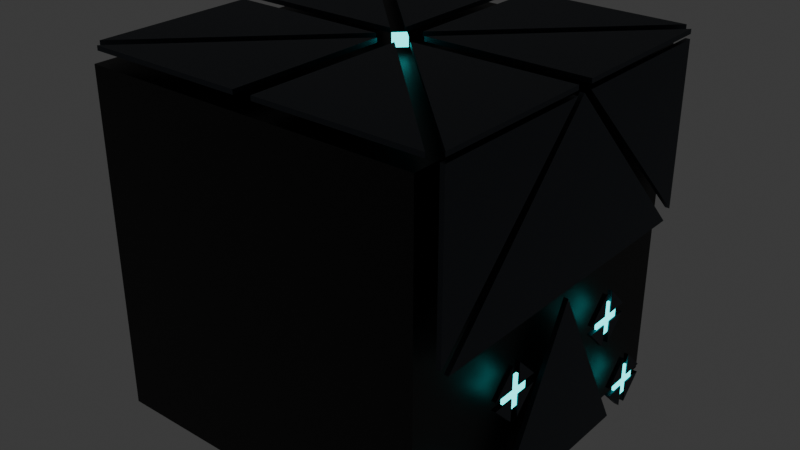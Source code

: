 # Source: side_block_blender.blend  (saved by Blender 4.5.91; exported with 4.5.12 LTS)
import bpy
from mathutils import Matrix  # noqa: F401  (used for matrix-valued properties, if any)

bpy.ops.wm.read_factory_settings(use_empty=True)
scene = bpy.context.scene
scene.name = 'Scene'

# ---- collections
col_collection = bpy.data.collections.new('Collection'); scene.collection.children.link(col_collection)

# ---- materials (node trees are filled in below, after node groups)
mat_material = bpy.data.materials.new('Material')
mat_metal = bpy.data.materials.new('Metal')
mat_metal.diffuse_color = (0.07421, 0.08438, 0.0999, 1.0)
mat_neon = bpy.data.materials.new('Neon')
mat_neon.diffuse_color = (0.0, 0.6038, 1.0, 1.0)

# ---- material node trees
mat_material.use_nodes = True; mat_material.node_tree.nodes.clear()
_N = mat_material.node_tree.nodes; _L = mat_material.node_tree.links
n0 = _N.new('ShaderNodeBsdfPrincipled'); n0.name = 'Principled BSDF'; n0.location = (-200, 100)
n0.inputs[0].default_value = (0.0, 0.0, 0.0, 1.0)
n1 = _N.new('ShaderNodeOutputMaterial'); n1.name = 'Material Output'; n1.location = (200, 100)
_L.new(n0.outputs[0], n1.inputs[0])
n1.is_active_output = True
mat_metal.use_nodes = True; mat_metal.node_tree.nodes.clear()
_N = mat_metal.node_tree.nodes; _L = mat_metal.node_tree.links
n0 = _N.new('ShaderNodeBsdfPrincipled'); n0.name = 'Principled BSDF'; n0.location = (10, 300)
n0.inputs[0].default_value = (0.07421, 0.08438, 0.0999, 1.0)
n0.inputs[1].default_value = 0.95
n1 = _N.new('ShaderNodeOutputMaterial'); n1.name = 'Material Output'; n1.location = (300, 300)
_L.new(n0.outputs[0], n1.inputs[0])
n1.is_active_output = True
mat_neon.use_nodes = True; mat_neon.node_tree.nodes.clear()
_N = mat_neon.node_tree.nodes; _L = mat_neon.node_tree.links
n0 = _N.new('ShaderNodeBsdfPrincipled'); n0.name = 'Principled BSDF'; n0.location = (10, 300)
n0.inputs[0].default_value = (0.0, 0.6038, 1.0, 1.0)
n0.inputs[27].default_value = (0.0, 1.0, 1.0, 1.0)
n0.inputs[28].default_value = 2.5
n1 = _N.new('ShaderNodeOutputMaterial'); n1.name = 'Material Output'; n1.location = (300, 300)
_L.new(n0.outputs[0], n1.inputs[0])
n1.is_active_output = True

# ---- world
world_world = bpy.data.worlds.new('World'); scene.world = world_world
world_world.use_nodes = True; world_world.node_tree.nodes.clear()
_N = world_world.node_tree.nodes; _L = world_world.node_tree.links
n0 = _N.new('ShaderNodeOutputWorld'); n0.name = 'World Output'; n0.location = (200, 100)
n1 = _N.new('ShaderNodeBackground'); n1.name = 'Background'; n1.location = (-200, 100)
n1.inputs[0].default_value = (0.05088, 0.05088, 0.05088, 1.0)
_L.new(n1.outputs[0], n0.inputs[0])
n0.is_active_output = True
world_world.color = (0.05088, 0.05088, 0.05088)
world_world.sun_shadow_jitter_overblur = 0.0

# ---- meshes
me_cube_029 = bpy.data.meshes.new('Cube.029')
me_cube_029.from_pydata([(-1.0, -1.0, -1.0), (-1.0, -1.0, 0.9), (-1.0, 1.0, -1.0), (-1.0, 1.0, 0.9), (0.9, -1.0, -1.0), (0.9, -1.0, 0.9), (0.9, 1.0, -1.0), (0.9, 1.0, 0.9)], [], [(0, 1, 3, 2), (2, 3, 7, 6), (6, 7, 5, 4), (4, 5, 1, 0), (2, 6, 4, 0), (7, 3, 1, 5)])
_uv = me_cube_029.uv_layers.new(name='UVMap')
_uv.uv.foreach_set('vector', [0.375, 0.0, 0.625, 0.0, 0.625, 0.25, 0.375, 0.25, 0.375, 0.25, 0.625, 0.25, 0.625, 0.5, 0.375, 0.5, 0.375, 0.5, 0.625, 0.5, 0.625, 0.75, 0.375, 0.75, 0.375, 0.75, 0.625, 0.75, 0.625, 1.0, 0.375, 1.0, 0.125, 0.5, 0.375, 0.5, 0.375, 0.75, 0.125, 0.75, 0.625, 0.5, 0.875, 0.5, 0.875, 0.75, 0.625, 0.75])
me_cube_029.materials.append(mat_material)
me_cube_029.update()
me_cube_001 = bpy.data.meshes.new('Cube.001')
me_cube_001.from_pydata([(1.005, 0.9527, 1.0), (1.005, 0.9527, 0.95), (1.005, 0.05137, 1.0), (1.005, 0.05137, 0.95), (0.05274, 1.005, 1.0), (0.9541, 1.005, 1.0), (0.05274, 0.1029, 1.0), (0.1041, 0.05171, 1.0), (1.005, 0.9527, 0.975), (1.005, 0.05137, 0.975), (0.05274, 1.005, 0.975), (0.9541, 1.005, 0.975), (0.05274, 0.1029, 0.975), (0.1041, 0.05171, 0.975), (1.005, 0.0, 0.95), (1.005, 0.0, 0.0), (1.005, 0.9014, 0.0), (1.005, 0.9527, 0.05), (0.9805, 0.0, 0.95), (0.9805, 0.0, 0.0), (0.9805, 0.9014, 0.0), (0.9805, 0.9527, 0.05), (0.9805, 0.9527, 0.95), (0.9805, 0.05137, 0.95), (1.005, 0.5027, -1.0), (1.005, 0.0, -0.05), (1.005, 0.0, -1.0), (0.9805, 0.5027, -1.0), (0.9805, 0.0, -0.05), (0.9805, 0.0, -1.0), (0.9992, 0.6727, -0.825), (0.9992, 0.7352, -0.875), (0.9992, 0.6227, -0.825), (0.9992, 0.7352, -0.825), (0.9992, 0.6227, -0.875), (0.9992, 0.6727, -0.875), (0.9992, 0.6227, -0.7625), (0.9867, 0.6227, -0.7625), (0.9867, 0.6727, -0.7625), (0.9867, 0.6727, -0.9375), (0.9992, 0.6727, -0.9375), (0.9867, 0.4852, -0.375), (0.9867, 0.3727, -0.4375), (0.9992, 0.3727, -0.325), (0.9867, 0.3102, -0.325), (0.9867, 0.4227, -0.2625), (0.9867, 0.3727, -0.2625), (0.9867, 0.4227, -0.325), (0.9992, 0.3727, -0.375), (0.9992, 0.3727, -0.2625), (0.9992, 0.4852, -0.375), (0.9867, 0.3727, -0.325), (0.9992, 0.4227, -0.2625), (0.9867, 0.4227, -0.375), (-1.005, 0.9527, 1.0), (-1.005, 0.9527, 0.95), (-1.005, 0.05137, 1.0), (-0.05274, 1.005, 1.0), (-0.9541, 1.005, 1.0), (-0.05274, 0.1029, 1.0), (-0.1041, 0.05171, 1.0), (-1.005, 0.9527, 0.975), (-1.005, 0.05137, 0.975), (-0.05274, 1.005, 0.975), (-0.9541, 1.005, 0.975), (-0.05274, 0.1029, 0.975), (-0.1041, 0.05171, 0.975), (-0.9805, 0.0, 0.95), (1.005, -0.9527, 1.0), (1.005, -0.9527, 0.95), (1.005, -0.05137, 1.0), (1.005, -0.05137, 0.95), (0.05274, -1.005, 1.0), (0.9541, -1.005, 1.0), (0.05274, -0.1029, 1.0), (0.1041, -0.05171, 1.0), (1.005, -0.9527, 0.975), (1.005, -0.05137, 0.975), (0.05274, -1.005, 0.975), (0.9541, -1.005, 0.975), (0.05274, -0.1029, 0.975), (0.1041, -0.05171, 0.975), (1.005, -0.9014, 0.0), (1.005, -0.9527, 0.05), (0.9805, -0.9014, 0.0), (0.9805, -0.9527, 0.05), (0.9805, -0.9527, 0.95), (0.9805, -0.05137, 0.95), (0.9541, -0.9805, 0.95), (1.005, -0.5027, -1.0), (0.9805, -0.5027, -1.0), (0.9992, -0.5652, -0.825), (0.9992, -0.7402, -0.875), (0.9867, -0.6777, -0.875), (0.9992, -0.7402, -0.825), (0.9867, -0.6277, -0.875), (0.9992, -0.6277, -0.875), (0.9992, -0.6777, -0.875), (0.9867, -0.6777, -0.825), (0.9992, -0.6277, -0.7625), (0.9867, -0.6277, -0.7625), (0.9867, -0.5652, -0.875), (0.9867, -0.6277, -0.825), (0.9992, -0.6777, -0.7625), (0.9867, -0.3777, -0.375), (0.9867, -0.4902, -0.375), (0.9992, -0.3777, -0.325), (0.9867, -0.3152, -0.375), (0.9867, -0.3152, -0.325), (0.9867, -0.4277, -0.4375), (0.9867, -0.4277, -0.2625), (0.9867, -0.3777, -0.2625), (0.9867, -0.4277, -0.325), (0.9992, -0.4277, -0.375), (0.9992, -0.4277, -0.325), (0.9992, -0.3152, -0.325), (0.9867, -0.3777, -0.325), (0.9992, -0.4277, -0.4375), (0.9867, -0.4277, -0.375), (-1.005, -0.9527, 1.0), (-1.005, -0.05137, 1.0), (-0.05274, -1.005, 1.0), (-0.9541, -1.005, 1.0), (-0.05274, -0.1029, 1.0), (-0.1041, -0.05171, 1.0), (-1.005, -0.9527, 0.975), (-1.005, -0.05137, 0.975), (-0.05274, -1.005, 0.975), (-0.9541, -1.005, 0.975), (-0.05274, -0.1029, 0.975), (-0.1041, -0.05171, 0.975), (-0.9805, -0.05137, 0.95), (0.0, 0.0, 1.0), (0.0, 0.05274, 1.0), (0.05274, 0.0, 1.0), (0.0, 0.0, 0.95), (0.0, 0.05274, 0.95), (0.05274, 0.0, 0.95), (0.9992, 0.5602, -0.825), (0.9867, 0.6727, -0.875), (0.9867, 0.7352, -0.875), (0.9867, 0.6227, -0.875), (0.9992, 0.6227, -0.9375), (0.9867, 0.6727, -0.825), (0.9867, 0.7352, -0.825), (0.9867, 0.5602, -0.825), (0.9867, 0.5602, -0.875), (0.9867, 0.6227, -0.825), (0.9992, 0.6727, -0.7625), (0.9867, 0.6227, -0.9375), (0.9992, 0.5602, -0.875), (0.9867, 0.3727, -0.375), (0.9992, 0.3102, -0.375), (0.9867, 0.3102, -0.375), (0.9867, 0.4852, -0.325), (0.9867, 0.4227, -0.4375), (0.9992, 0.4227, -0.375), (0.9992, 0.4227, -0.325), (0.9992, 0.3102, -0.325), (0.9992, 0.4227, -0.4375), (0.9992, 0.4852, -0.325), (0.9992, 0.3727, -0.4375), (-0.05274, 0.0, 1.0), (-0.05274, 0.0, 0.95), (0.0, -0.05274, 1.0), (0.0, -0.05274, 0.95), (0.9992, -0.6777, -0.825), (0.9992, -0.6277, -0.825), (0.9867, -0.7402, -0.875), (0.9992, -0.6277, -0.9375), (0.9867, -0.6777, -0.7625), (0.9867, -0.6777, -0.9375), (0.9867, -0.7402, -0.825), (0.9867, -0.5652, -0.825), (0.9992, -0.6777, -0.9375), (0.9867, -0.6277, -0.9375), (0.9992, -0.5652, -0.875), (0.9992, -0.3152, -0.375), (0.9867, -0.3777, -0.4375), (0.9867, -0.4902, -0.325), (0.9992, -0.3777, -0.375), (0.9992, -0.3777, -0.2625), (0.9992, -0.4902, -0.375), (0.9992, -0.4277, -0.2625), (0.9992, -0.4902, -0.325), (0.9992, -0.3777, -0.4375)], [], [(29, 27, 28), (14, 15, 16), (17, 1, 3), (2, 0, 7), (5, 4, 6), (9, 13, 8), (11, 12, 10), (5, 6, 12), (5, 12, 11), (2, 7, 13), (2, 13, 9), (4, 5, 11), (4, 11, 10), (7, 0, 8), (7, 8, 13), (0, 2, 9), (0, 9, 8), (6, 4, 10), (6, 10, 12), (1, 17, 21), (1, 21, 22), (14, 16, 20), (14, 20, 18), (18, 20, 19), (21, 23, 22), (17, 3, 23), (17, 23, 21), (3, 1, 22), (3, 22, 23), (16, 15, 19), (16, 19, 20), (26, 24, 27), (26, 27, 29), (24, 25, 28), (24, 28, 27), (24, 25, 26), (139, 140, 31, 35), (38, 37, 36, 148), (141, 149, 142, 34), (147, 145, 138, 32), (42, 155, 159, 161), (56, 60, 54), (58, 59, 57), (62, 61, 66), (64, 63, 65), (58, 64, 65), (58, 65, 59), (56, 62, 66), (56, 66, 60), (57, 63, 64), (57, 64, 58), (60, 66, 61), (60, 61, 54), (54, 61, 62), (54, 62, 56), (59, 65, 63), (59, 63, 57), (29, 28, 90), (14, 82, 15), (83, 71, 69), (70, 75, 68), (73, 74, 72), (77, 76, 81), (79, 78, 80), (73, 79, 80), (73, 80, 74), (70, 77, 81), (70, 81, 75), (72, 78, 79), (72, 79, 73), (75, 81, 76), (75, 76, 68), (68, 76, 77), (68, 77, 70), (74, 80, 78), (74, 78, 72), (69, 86, 85), (69, 85, 83), (14, 18, 84), (14, 84, 82), (18, 19, 84), (85, 86, 87), (83, 85, 87), (83, 87, 71), (71, 87, 86), (71, 86, 69), (82, 84, 19), (82, 19, 15), (26, 29, 90), (26, 90, 89), (89, 90, 28), (89, 28, 25), (89, 26, 25), (175, 95, 96), (102, 167, 91, 173), (100, 99, 167, 102), (171, 174, 97, 93), (93, 97, 92, 168), (98, 166, 103, 170), (96, 176, 91, 167, 99, 103, 166, 94, 92, 97, 174, 169), (98, 170, 100, 102, 173, 101, 95, 175, 171, 93, 168, 172), (177, 180, 104, 107), (120, 119, 124), (122, 121, 123), (126, 130, 125), (128, 129, 127), (122, 123, 129), (122, 129, 128), (120, 124, 130), (120, 130, 126), (121, 122, 128), (121, 128, 127), (124, 119, 125), (124, 125, 130), (119, 120, 126), (119, 126, 125), (123, 121, 127), (123, 127, 129), (132, 134, 133), (135, 136, 137), (133, 134, 137), (133, 137, 136), (39, 139, 35, 40), (37, 147, 32, 36), (146, 141, 34, 150), (140, 144, 33, 31), (148, 36, 32, 138, 150, 34, 142, 40, 35, 31, 33, 30), (143, 38, 148, 30), (149, 39, 40, 142), (144, 143, 30, 33), (147, 37, 38, 143, 144, 140, 139, 39, 149, 141, 146, 145), (145, 146, 150, 138), (45, 46, 49, 52), (43, 51, 44, 158), (155, 53, 156, 159), (160, 154, 47, 157), (152, 153, 151, 48), (161, 48, 151, 42), (41, 154, 160, 50), (47, 154, 41, 53, 155, 42, 151, 153, 44, 51, 46, 45), (43, 158, 152, 48, 161, 159, 156, 50, 160, 157, 52, 49), (44, 153, 152, 158), (43, 49, 46, 51), (45, 52, 157, 47), (132, 133, 162), (135, 163, 136), (133, 136, 163), (133, 163, 162), (132, 164, 134), (135, 137, 165), (164, 165, 137), (164, 137, 134), (170, 103, 99, 100), (168, 92, 94, 172), (175, 169, 174, 171), (173, 91, 176, 101), (185, 178, 104, 180), (178, 185, 117, 109), (108, 115, 177, 107), (181, 106, 116, 111), (115, 108, 116, 106), (113, 117, 185, 180, 177, 115, 106, 181, 183, 114, 184, 182), (113, 118, 109, 117), (105, 182, 184, 179), (178, 109, 118, 105, 179, 112, 110, 111, 116, 108, 107, 104), (132, 162, 164), (135, 165, 163), (164, 162, 163), (164, 163, 165), (172, 94, 166, 98), (179, 184, 114, 112), (183, 110, 112, 114), (110, 183, 181, 111), (105, 118, 113, 182), (41, 50, 156, 53)])
me_cube_001.polygons.foreach_set('material_index', [0, 0, 0, 0, 0, 0, 0, 0, 0, 0, 0, 0, 0, 0, 0, 0, 0, 0, 0, 0, 0, 0, 0, 0, 0, 0, 0, 0, 0, 0, 0, 0, 0, 0, 0, 0, 0, 1, 0, 0, 1, 0, 0, 0, 0, 0, 0, 0, 0, 0, 0, 0, 0, 0, 0, 0, 0, 0, 0, 0, 0, 0, 0, 0, 0, 0, 0, 0, 0, 0, 0, 0, 0, 0, 0, 0, 0, 0, 0, 0, 0, 0, 0, 0, 0, 0, 0, 0, 0, 0, 0, 0, 0, 0, 0, 0, 0, 0, 0, 1, 1, 1, 0, 0, 0, 0, 0, 0, 0, 0, 0, 0, 0, 0, 0, 0, 0, 0, 1, 1, 1, 1, 1, 0, 1, 1, 1, 0, 1, 0, 1, 1, 1, 1, 1, 1, 1, 1, 1, 1, 1, 1, 1, 1, 1, 1, 1, 1, 1, 1, 1, 1, 1, 1, 1, 1, 1, 1, 1, 1, 1, 1, 1, 1, 1, 1, 1, 1, 1, 0, 1, 1, 1, 1, 1])
_uv = me_cube_001.uv_layers.new(name='UVMap')
_uv.uv.foreach_set('vector', [0.0, 0.0, 0.0, 0.0, 0.0, 0.0, 0.0, 0.0, 0.0, 0.0, 0.0, 0.0, 0.0, 0.0, 0.0, 0.0, 0.0, 0.0, 0.0, 0.0, 0.0, 0.0, 0.0, 0.0, 0.0, 0.0, 0.0, 0.0, 0.0, 0.0, 0.0, 0.0, 0.0, 0.0, 0.0, 0.0, 0.0, 0.0, 0.0, 0.0, 0.0, 0.0, 0.0, 0.0, 0.0, 0.0, 0.0, 0.0, 0.0, 0.0, 0.0, 0.0, 0.0, 0.0, 0.0, 0.0, 0.0, 0.0, 0.0, 0.0, 0.0, 0.0, 0.0, 0.0, 0.0, 0.0, 0.0, 0.0, 0.0, 0.0, 0.0, 0.0, 0.0, 0.0, 0.0, 0.0, 0.0, 0.0, 0.0, 0.0, 0.0, 0.0, 0.0, 0.0, 0.0, 0.0, 0.0, 0.0, 0.0, 0.0, 0.0, 0.0, 0.0, 0.0, 0.0, 0.0, 0.0, 0.0, 0.0, 0.0, 0.0, 0.0, 0.0, 0.0, 0.0, 0.0, 0.0, 0.0, 0.0, 0.0, 0.0, 0.0, 0.0, 0.0, 0.0, 0.0, 0.0, 0.0, 0.0, 0.0, 0.0, 0.0, 0.0, 0.0, 0.0, 0.0, 0.0, 0.0, 0.0, 0.0, 0.0, 0.0, 0.0, 0.0, 0.0, 0.0, 0.0, 0.0, 0.0, 0.0, 0.0, 0.0, 0.0, 0.0, 0.0, 0.0, 0.0, 0.0, 0.0, 0.0, 0.0, 0.0, 0.0, 0.0, 0.0, 0.0, 0.0, 0.0, 0.0, 0.0, 0.0, 0.0, 0.0, 0.0, 0.0, 0.0, 0.0, 0.0, 0.0, 0.0, 0.0, 0.0, 0.0, 0.0, 0.0, 0.0, 0.0, 0.0, 0.0, 0.0, 0.0, 0.0, 0.0, 0.0, 0.0, 0.0, 0.375, 0.75, 0.375, 0.625, 0.375, 0.625, 0.375, 0.75, 0.375, 0.625, 0.375, 0.75, 0.0, 0.0, 0.0, 0.0, 0.0, 0.0, 0.0, 0.0, 0.0, 0.0, 0.0, 0.0, 0.0, 0.0, 0.0, 0.0, 0.0, 0.0, 0.0, 0.0, 0.0, 0.0, 0.0, 0.0, 0.0, 0.0, 0.0, 0.0, 0.0, 0.0, 0.0, 0.0, 0.0, 0.0, 0.0, 0.0, 0.0, 0.0, 0.0, 0.0, 0.0, 0.0, 0.0, 0.0, 0.0, 0.0, 0.0, 0.0, 0.0, 0.0, 0.0, 0.0, 0.0, 0.0, 0.0, 0.0, 0.0, 0.0, 0.0, 0.0, 0.0, 0.0, 0.0, 0.0, 0.0, 0.0, 0.0, 0.0, 0.0, 0.0, 0.0, 0.0, 0.0, 0.0, 0.0, 0.0, 0.0, 0.0, 0.0, 0.0, 0.0, 0.0, 0.0, 0.0, 0.0, 0.0, 0.0, 0.0, 0.0, 0.0, 0.0, 0.0, 0.0, 0.0, 0.0, 0.0, 0.0, 0.0, 0.0, 0.0, 0.0, 0.0, 0.0, 0.0, 0.0, 0.0, 0.0, 0.0, 0.0, 0.0, 0.0, 0.0, 0.0, 0.0, 0.0, 0.0, 0.0, 0.0, 0.0, 0.0, 0.0, 0.0, 0.0, 0.0, 0.0, 0.0, 0.0, 0.0, 0.0, 0.0, 0.0, 0.0, 0.0, 0.0, 0.0, 0.0, 0.0, 0.0, 0.0, 0.0, 0.0, 0.0, 0.0, 0.0, 0.0, 0.0, 0.0, 0.0, 0.0, 0.0, 0.0, 0.0, 0.0, 0.0, 0.0, 0.0, 0.0, 0.0, 0.0, 0.0, 0.0, 0.0, 0.0, 0.0, 0.0, 0.0, 0.0, 0.0, 0.0, 0.0, 0.0, 0.0, 0.0, 0.0, 0.0, 0.0, 0.0, 0.0, 0.0, 0.0, 0.0, 0.0, 0.0, 0.0, 0.0, 0.0, 0.0, 0.0, 0.0, 0.0, 0.0, 0.0, 0.0, 0.0, 0.0, 0.0, 0.0, 0.0, 0.0, 0.0, 0.0, 0.0, 0.0, 0.0, 0.0, 0.0, 0.0, 0.0, 0.0, 0.0, 0.0, 0.0, 0.0, 0.0, 0.0, 0.0, 0.0, 0.0, 0.0, 0.0, 0.0, 0.0, 0.0, 0.0, 0.0, 0.0, 0.0, 0.0, 0.0, 0.0, 0.0, 0.0, 0.0, 0.0, 0.0, 0.0, 0.0, 0.0, 0.0, 0.0, 0.0, 0.0, 0.0, 0.0, 0.0, 0.0, 0.0, 0.0, 0.0, 0.0, 0.0, 0.0, 0.0, 0.0, 0.0, 0.0, 0.0, 0.0, 0.0, 0.0, 0.0, 0.0, 0.0, 0.0, 0.0, 0.0, 0.0, 0.0, 0.0, 0.0, 0.0, 0.0, 0.0, 0.0, 0.0, 0.0, 0.0, 0.0, 0.0, 0.0, 0.0, 0.0, 0.0, 0.0, 0.0, 0.0, 0.0, 0.0, 0.0, 0.0, 0.0, 0.0, 0.0, 0.0, 0.0, 0.0, 0.0, 0.0, 0.0, 0.0, 0.0, 0.0, 0.0, 0.0, 0.0, 0.0, 0.0, 0.0, 0.0, 0.0, 0.0, 0.0, 0.0, 0.0, 0.0, 0.0, 0.0, 0.0, 0.0, 0.0, 0.0, 0.0, 0.0, 0.0, 0.0, 0.0, 0.0, 0.0, 0.0, 0.0, 0.0, 0.0, 0.0, 0.0, 0.0, 0.0, 0.0, 0.0, 0.0, 0.0, 0.375, 0.75, 0.375, 0.75, 0.375, 0.625, 0.375, 0.75, 0.375, 0.625, 0.375, 0.625, 0.0, 0.0, 0.0, 0.0, 0.0, 0.0, 0.0, 0.0, 0.0, 0.0, 0.0, 0.0, 0.0, 0.0, 0.0, 0.0, 0.0, 0.0, 0.0, 0.0, 0.0, 0.0, 0.0, 0.0, 0.0, 0.0, 0.0, 0.0, 0.0, 0.0, 0.0, 0.0, 0.0, 0.0, 0.0, 0.0, 0.0, 0.0, 0.0, 0.0, 0.0, 0.0, 0.0, 0.0, 0.0, 0.0, 0.0, 0.0, 0.0, 0.0, 0.0, 0.0, 0.0, 0.0, 0.0, 0.0, 0.0, 0.0, 0.0, 0.0, 0.0, 0.0, 0.0, 0.0, 0.0, 0.0, 0.0, 0.0, 0.0, 0.0, 0.0, 0.0, 0.0, 0.0, 0.0, 0.0, 0.0, 0.0, 0.0, 0.0, 0.0, 0.0, 0.0, 0.0, 0.0, 0.0, 0.0, 0.0, 0.0, 0.0, 0.0, 0.0, 0.0, 0.0, 0.0, 0.0, 0.0, 0.0, 0.0, 0.0, 0.0, 0.0, 0.0, 0.0, 0.0, 0.0, 0.0, 0.0, 0.0, 0.0, 0.0, 0.0, 0.0, 0.0, 0.0, 0.0, 0.0, 0.0, 0.0, 0.0, 0.0, 0.0, 0.0, 0.0, 0.0, 0.0, 0.0, 0.0, 0.0, 0.0, 0.0, 0.0, 0.0, 0.0, 0.0, 0.0, 0.0, 0.0, 0.0, 0.0, 0.0, 0.0, 0.0, 0.0, 0.0, 0.0, 0.0, 0.0, 0.0, 0.0, 0.0, 0.0, 0.0, 0.0, 0.0, 0.0, 0.0, 0.0, 0.0, 0.0, 0.0, 0.0, 0.0, 0.0, 0.0, 0.0, 0.0, 0.0, 0.0, 0.0, 0.0, 0.0, 0.0, 0.0, 0.0, 0.0, 0.0, 0.0, 0.0, 0.0, 0.0, 0.0, 0.0, 0.0, 0.0, 0.0, 0.0, 0.0, 0.0, 0.0, 0.0, 0.0, 0.0, 0.0, 0.0, 0.0, 0.0, 0.0, 0.0, 0.0, 0.0, 0.0, 0.0, 0.0, 0.0, 0.0, 0.0, 0.0, 0.0, 0.0, 0.0, 0.0, 0.0, 0.0, 0.0, 0.0, 0.0, 0.0, 0.0, 0.0, 0.0, 0.0, 0.0, 0.0, 0.0, 0.0, 0.0, 0.0, 0.0, 0.0, 0.0, 0.0, 0.0, 0.0, 0.0, 0.0, 0.0, 0.0, 0.0, 0.0, 0.0, 0.0, 0.0, 0.0, 0.0, 0.0, 0.0, 0.0, 0.0, 0.0, 0.0, 0.0, 0.0, 0.0, 0.0, 0.0, 0.0, 0.0, 0.0, 0.0, 0.0, 0.0, 0.0, 0.0, 0.0, 0.0, 0.0, 0.0, 0.0, 0.0, 0.0, 0.0, 0.0, 0.0, 0.0, 0.0, 0.0, 0.0, 0.0, 0.0, 0.0, 0.0, 0.0, 0.0, 0.0, 0.0, 0.0, 0.0, 0.0, 0.0, 0.0, 0.0, 0.0, 0.0, 0.0, 0.0, 0.0, 0.0, 0.0, 0.0, 0.0, 0.0, 0.0, 0.0, 0.0, 0.0, 0.0, 0.0, 0.0, 0.0, 0.0, 0.0, 0.0, 0.0, 0.0, 0.0, 0.0, 0.0, 0.0, 0.0, 0.0, 0.0, 0.0, 0.0, 0.0, 0.0, 0.0, 0.0, 0.0, 0.0, 0.0, 0.0, 0.0, 0.0, 0.0, 0.0, 0.0, 0.0, 0.0, 0.0, 0.0, 0.0, 0.0, 0.0, 0.0, 0.0, 0.0, 0.0, 0.0, 0.0, 0.0, 0.0, 0.0, 0.0, 0.0, 0.0, 0.0, 0.0, 0.0, 0.0, 0.0, 0.0, 0.0, 0.0, 0.0, 0.0, 0.0, 0.0, 0.0, 0.0, 0.0, 0.0, 0.0, 0.0, 0.0, 0.0, 0.0, 0.0, 0.0, 0.0, 0.0, 0.0, 0.0, 0.0, 0.0, 0.0, 0.0, 0.0, 0.0, 0.0, 0.0, 0.0, 0.0, 0.0, 0.0, 0.0, 0.0, 0.0, 0.0, 0.0, 0.0, 0.0, 0.0, 0.0, 0.0, 0.0, 0.0, 0.0, 0.0, 0.0, 0.0, 0.0, 0.0, 0.0, 0.0, 0.0, 0.0, 0.0, 0.0, 0.0, 0.0, 0.0, 0.0, 0.0, 0.0, 0.0, 0.0, 0.0, 0.0, 0.0, 0.0, 0.0, 0.0, 0.0, 0.0, 0.0, 0.0, 0.0, 0.0, 0.0, 0.0, 0.0, 0.0, 0.0, 0.0, 0.0, 0.0, 0.0, 0.0, 0.0, 0.0, 0.0, 0.0, 0.0, 0.0, 0.0, 0.0, 0.0, 0.0, 0.0, 0.0, 0.0, 0.0, 0.0, 0.0, 0.0, 0.0, 0.0, 0.0, 0.0, 0.0, 0.0, 0.0, 0.0, 0.0, 0.0, 0.0, 0.0, 0.0, 0.0, 0.0, 0.0, 0.0, 0.0, 0.0, 0.0, 0.0, 0.0, 0.0, 0.0, 0.0, 0.0, 0.0, 0.0, 0.0, 0.0, 0.0, 0.0, 0.0, 0.0, 0.0, 0.0, 0.0, 0.0, 0.0, 0.0, 0.0, 0.0, 0.0, 0.0, 0.0, 0.0, 0.0, 0.0, 0.0, 0.0, 0.0, 0.0, 0.0, 0.0, 0.0, 0.0, 0.0, 0.0, 0.0, 0.0, 0.0, 0.0, 0.0, 0.0, 0.0, 0.0, 0.0, 0.0, 0.0, 0.0, 0.0, 0.0, 0.0, 0.0, 0.0, 0.0, 0.0, 0.0, 0.0, 0.0, 0.0, 0.0, 0.0, 0.0, 0.0, 0.0, 0.0, 0.0, 0.0, 0.0, 0.0, 0.0, 0.0, 0.0, 0.0, 0.0, 0.0, 0.0, 0.0, 0.0, 0.0, 0.0, 0.0, 0.0, 0.0, 0.0, 0.0, 0.0, 0.0, 0.0, 0.0, 0.0, 0.0, 0.0, 0.0, 0.0, 0.0, 0.0, 0.0, 0.0, 0.0, 0.0, 0.0, 0.0, 0.0, 0.0, 0.0, 0.0, 0.0, 0.0, 0.0, 0.0, 0.0, 0.0, 0.0, 0.0, 0.0, 0.0, 0.0, 0.0, 0.0, 0.0, 0.0, 0.0, 0.0, 0.0, 0.0, 0.0, 0.0, 0.0, 0.0, 0.0, 0.0, 0.0, 0.0, 0.0, 0.0, 0.0, 0.0, 0.0, 0.0, 0.0, 0.0, 0.0, 0.0, 0.0, 0.0, 0.0, 0.0, 0.0, 0.0, 0.0, 0.0, 0.0, 0.0, 0.0, 0.0, 0.0, 0.0, 0.0, 0.0, 0.0, 0.0, 0.0, 0.0, 0.0, 0.0, 0.0, 0.0, 0.0, 0.0, 0.0, 0.0, 0.0, 0.0, 0.0, 0.0, 0.0, 0.0, 0.0, 0.0, 0.0, 0.0, 0.0, 0.0, 0.0, 0.0, 0.0, 0.0, 0.0, 0.0, 0.0, 0.0, 0.0, 0.0, 0.0, 0.0, 0.0, 0.0, 0.0, 0.0, 0.0, 0.0, 0.0, 0.0, 0.0, 0.0, 0.0, 0.0, 0.0, 0.0, 0.0, 0.0, 0.0, 0.0, 0.0, 0.0, 0.0, 0.0, 0.0, 0.0, 0.0, 0.0, 0.0, 0.0, 0.0, 0.0, 0.0, 0.0, 0.0, 0.0, 0.0, 0.0, 0.0, 0.0, 0.0, 0.0, 0.0, 0.0, 0.0, 0.0, 0.0, 0.0, 0.0, 0.0, 0.0, 0.0, 0.0, 0.0, 0.0])
me_cube_001.materials.append(mat_metal)
me_cube_001.materials.append(mat_neon)
me_cube_001.update()
me_cube_001.normals_split_custom_set([tuple(v) for v in zip(*[iter([1.0, 0.0, 0.0, 1.0, 0.0, 0.0, 1.0, 0.0, 0.0, 1.0, 0.0, 0.0, 1.0, 0.0, 0.0, 1.0, 0.0, 0.0, 1.0, 0.0, 0.0, 1.0, 0.0, 0.0, 1.0, 0.0, 0.0, -1.467e-07, 0.0, 1.0, -1.467e-07, 0.0, 1.0, -1.467e-07, 0.0, 1.0, 0.0, 0.0, 1.0, 0.0, 0.0, 1.0, 0.0, 0.0, 1.0, 0.0, 0.0, -1.0, 0.0, 0.0, -1.0, 0.0, 0.0, -1.0, 0.0, 0.0, -1.0, 0.0, 0.0, -1.0, 0.0, 0.0, -1.0, 0.7076, -0.7066, 0.0, 0.7076, -0.7066, 0.0, 0.7076, -0.7066, 0.0, 0.7076, -0.7066, 0.0, 0.7076, -0.7066, 0.0, 0.7076, -0.7066, 0.0, -0.0003795, -1.0, 0.0, -0.0003795, -1.0, 0.0, -0.0003795, -1.0, 0.0, -0.0003795, -1.0, 0.0, -0.0003795, -1.0, 0.0, -0.0003795, -1.0, 0.0, 0.0, 1.0, 0.0, 0.0, 1.0, 0.0, 0.0, 1.0, 0.0, 0.0, 1.0, 0.0, 0.0, 1.0, 0.0, 0.0, 1.0, 0.0, -0.707, 0.7072, 0.0, -0.707, 0.7072, 0.0, -0.707, 0.7072, 0.0, -0.707, 0.7072, 0.0, -0.707, 0.7072, 0.0, -0.707, 0.7072, 0.0, 1.0, 0.0, 0.0, 1.0, 0.0, 0.0, 1.0, 0.0, 0.0, 1.0, 0.0, 0.0, 1.0, 0.0, 0.0, 1.0, 0.0, 0.0, -1.0, 0.0, 0.0, -1.0, 0.0, 0.0, -1.0, 0.0, 0.0, -1.0, 0.0, 0.0, -1.0, 0.0, 0.0, -1.0, 0.0, 0.0, 0.0, 1.0, 0.0, 0.0, 1.0, 0.0, 0.0, 1.0, 0.0, 0.0, 1.0, 0.0, 0.0, 1.0, 0.0, 0.0, 1.0, 0.0, 0.0, 0.7254, 0.6883, 0.0, 0.7254, 0.6883, 0.0, 0.7254, 0.6883, 0.0, 0.7254, 0.6883, 0.0, 0.7254, 0.6883, 0.0, 0.7254, 0.6883, -1.0, 0.0, 0.0, -1.0, 0.0, 0.0, -1.0, 0.0, 0.0, -1.0, 0.0, 0.0, -1.0, 0.0, 0.0, -1.0, 0.0, 0.0, 0.0, -0.7066, -0.7076, 0.0, -0.7066, -0.7076, 0.0, -0.7066, -0.7076, 0.0, -0.7066, -0.7076, 0.0, -0.7066, -0.7076, 0.0, -0.7066, -0.7076, 0.0, 0.0, 1.0, 0.0, 0.0, 1.0, 0.0, 0.0, 1.0, 0.0, 0.0, 1.0, 0.0, 0.0, 1.0, 0.0, 0.0, 1.0, 0.0, 0.0, -1.0, 0.0, 0.0, -1.0, 0.0, 0.0, -1.0, 0.0, 0.0, -1.0, 0.0, 0.0, -1.0, 0.0, 0.0, -1.0, 0.0, 0.0, 1.0, 0.0, 0.0, 1.0, 0.0, 0.0, 1.0, 0.0, 0.0, 1.0, 0.0, 0.0, 1.0, 0.0, 0.0, 1.0, 0.0, -0.8839, -0.4677, 0.0, -0.8839, -0.4677, 0.0, -0.8839, -0.4677, 0.0, -0.8839, -0.4677, 0.0, -0.8839, -0.4677, 0.0, -0.8839, -0.4677, 1.0, 0.0, 0.0, 1.0, 0.0, 0.0, 1.0, 0.0, 0.0, 0.0, 0.0, -1.0, 0.0, 0.0, -1.0, 0.0, 0.0, -1.0, 0.0, 0.0, -1.0, 0.0, 0.0, 1.0, 0.0, 0.0, 1.0, 0.0, 0.0, 1.0, 0.0, 0.0, 1.0, 0.0, -1.0, 0.0, 0.0, -1.0, 0.0, 0.0, -1.0, 0.0, 0.0, -1.0, 0.0, 0.0, 0.0, 1.0, 0.0, 0.0, 1.0, 0.0, 0.0, 1.0, 0.0, 0.0, 1.0, 0.0, 0.0, -1.0, 0.0, 0.0, -1.0, 0.0, 0.0, -1.0, 0.0, 0.0, -1.0, 1.467e-07, 0.0, 1.0, 1.467e-07, 0.0, 1.0, 1.467e-07, 0.0, 1.0, 0.0, 0.0, 1.0, 0.0, 0.0, 1.0, 0.0, 0.0, 1.0, 0.0, 0.0, -1.0, 0.0, 0.0, -1.0, 0.0, 0.0, -1.0, 0.0, 0.0, -1.0, 0.0, 0.0, -1.0, 0.0, 0.0, -1.0, -0.7076, -0.7066, 0.0, -0.7076, -0.7066, 0.0, -0.7076, -0.7066, 0.0, -0.7076, -0.7066, 0.0, -0.7076, -0.7066, 0.0, -0.7076, -0.7066, 0.0, 0.0003795, -1.0, 0.0, 0.0003795, -1.0, 0.0, 0.0003795, -1.0, 0.0, 0.0003795, -1.0, 0.0, 0.0003795, -1.0, 0.0, 0.0003795, -1.0, 0.0, 0.0, 1.0, 0.0, 0.0, 1.0, 0.0, 0.0, 1.0, 0.0, 0.0, 1.0, 0.0, 0.0, 1.0, 0.0, 0.0, 1.0, 0.0, 0.707, 0.7072, 0.0, 0.707, 0.7072, 0.0, 0.707, 0.7072, 0.0, 0.707, 0.7072, 0.0, 0.707, 0.7072, 0.0, 0.707, 0.7072, 0.0, -1.0, 0.0, 0.0, -1.0, 0.0, 0.0, -1.0, 0.0, 0.0, -1.0, 0.0, 0.0, -1.0, 0.0, 0.0, -1.0, 0.0, 0.0, 1.0, 0.0, 0.0, 1.0, 0.0, 0.0, 1.0, 0.0, 0.0, 1.0, 0.0, 0.0, 1.0, 0.0, 0.0, 1.0, 0.0, 0.0, 1.0, 0.0, 0.0, 1.0, 0.0, 0.0, 1.0, 0.0, 0.0, 1.0, 0.0, 0.0, 1.0, 0.0, 0.0, 1.0, 0.0, 0.0, 1.0, 0.0, 0.0, 1.0, 0.0, 0.0, 1.0, 0.0, 0.0, -1.467e-07, 0.0, 1.0, -1.467e-07, 0.0, 1.0, -1.467e-07, 0.0, 1.0, 0.0, 0.0, 1.0, 0.0, 0.0, 1.0, 0.0, 0.0, 1.0, 0.0, 0.0, -1.0, 0.0, 0.0, -1.0, 0.0, 0.0, -1.0, 0.0, 0.0, -1.0, 0.0, 0.0, -1.0, 0.0, 0.0, -1.0, 0.7076, 0.7066, 0.0, 0.7076, 0.7066, 0.0, 0.7076, 0.7066, 0.0, 0.7076, 0.7066, 0.0, 0.7076, 0.7066, 0.0, 0.7076, 0.7066, 0.0, -0.0003795, 1.0, 0.0, -0.0003795, 1.0, 0.0, -0.0003795, 1.0, 0.0, -0.0003795, 1.0, 0.0, -0.0003795, 1.0, 0.0, -0.0003795, 1.0, 0.0, 0.0, -1.0, 0.0, 0.0, -1.0, 0.0, 0.0, -1.0, 0.0, 0.0, -1.0, 0.0, 0.0, -1.0, 0.0, 0.0, -1.0, 0.0, -0.707, -0.7072, 0.0, -0.707, -0.7072, 0.0, -0.707, -0.7072, 0.0, -0.707, -0.7072, 0.0, -0.707, -0.7072, 0.0, -0.707, -0.7072, 0.0, 1.0, 0.0, 0.0, 1.0, 0.0, 0.0, 1.0, 0.0, 0.0, 1.0, 0.0, 0.0, 1.0, 0.0, 0.0, 1.0, 0.0, 0.0, -1.0, 0.0, 0.0, -1.0, 0.0, 0.0, -1.0, 0.0, 0.0, -1.0, 0.0, 0.0, -1.0, 0.0, 0.0, -1.0, 0.0, 0.0, 0.0, -1.0, 0.0, 0.0, -1.0, 0.0, 0.0, -1.0, 0.0, 0.0, -1.0, 0.0, 0.0, -1.0, 0.0, 0.0, -1.0, 0.0, 0.0, -0.7254, 0.6883, 0.0, -0.7254, 0.6883, 0.0, -0.7254, 0.6883, 0.0, -0.7254, 0.6883, 0.0, -0.7254, 0.6883, 0.0, -0.7254, 0.6883, -1.0, 0.0, 0.0, -1.0, 0.0, 0.0, -1.0, 0.0, 0.0, -1.0, 0.0, 0.0, -1.0, 0.0, 0.0, -1.0, 0.0, 0.0, 0.0, 0.7066, -0.7076, 0.0, 0.7066, -0.7076, 0.0, 0.7066, -0.7076, 0.0, 0.7066, -0.7076, 0.0, 0.7066, -0.7076, 0.0, 0.7066, -0.7076, 0.0, 0.0, 1.0, 0.0, 0.0, 1.0, 0.0, 0.0, 1.0, 0.0, 0.0, 1.0, 0.0, 0.0, 1.0, 0.0, 0.0, 1.0, 0.0, 0.0, -1.0, 0.0, 0.0, -1.0, 0.0, 0.0, -1.0, 0.0, 0.0, -1.0, 0.0, 0.0, -1.0, 0.0, 0.0, -1.0, 0.0, 0.0, 1.0, 0.0, 0.0, 1.0, 0.0, 0.0, 1.0, 0.0, 0.0, 1.0, 0.0, 0.0, 1.0, 0.0, 0.0, 1.0, 0.0, 0.8839, -0.4677, 0.0, 0.8839, -0.4677, 0.0, 0.8839, -0.4677, 0.0, 0.8839, -0.4677, 0.0, 0.8839, -0.4677, 0.0, 0.8839, -0.4677, 1.0, 0.0, 0.0, 1.0, 0.0, 0.0, 1.0, 0.0, 0.0, 0.0, 1.0, 0.0, 0.0, 1.0, 0.0, 0.0, 1.0, 0.0, 0.0, 0.0, 1.0, 0.0, 0.0, 1.0, 0.0, 0.0, 1.0, 0.0, 0.0, 1.0, 0.0, 1.0, 0.0, 0.0, 1.0, 0.0, 0.0, 1.0, 0.0, 0.0, 1.0, 0.0, 0.0, -1.0, 0.0, 0.0, -1.0, 0.0, 0.0, -1.0, 0.0, 0.0, -1.0, 0.0, 0.0, 0.0, -1.0, 0.0, 0.0, -1.0, 0.0, 0.0, -1.0, 0.0, 0.0, -1.0, 0.0, -1.0, 0.0, 0.0, -1.0, 0.0, 0.0, -1.0, 0.0, 0.0, -1.0, 0.0, 1.0, -2.484e-07, 0.0, 1.0, -2.484e-07, 0.0, 1.0, -2.484e-07, 0.0, 1.0, -2.484e-07, 0.0, 1.0, -2.484e-07, 0.0, 1.0, -2.484e-07, 0.0, 1.0, -2.484e-07, 0.0, 1.0, -2.484e-07, 0.0, 1.0, -2.484e-07, 0.0, 1.0, -2.484e-07, 0.0, 1.0, -2.484e-07, 0.0, 1.0, -2.484e-07, 0.0, -1.0, 0.0, 0.0, -1.0, 0.0, 0.0, -1.0, 0.0, 0.0, -1.0, 0.0, 0.0, -1.0, 0.0, 0.0, -1.0, 0.0, 0.0, -1.0, 0.0, 0.0, -1.0, 0.0, 0.0, -1.0, 0.0, 0.0, -1.0, 0.0, 0.0, -1.0, 0.0, 0.0, -1.0, 0.0, 0.0, 0.0, 0.0, -1.0, 0.0, 0.0, -1.0, 0.0, 0.0, -1.0, 0.0, 0.0, -1.0, 1.467e-07, 0.0, 1.0, 1.467e-07, 0.0, 1.0, 1.467e-07, 0.0, 1.0, 0.0, 0.0, 1.0, 0.0, 0.0, 1.0, 0.0, 0.0, 1.0, 0.0, 0.0, -1.0, 0.0, 0.0, -1.0, 0.0, 0.0, -1.0, 0.0, 0.0, -1.0, 0.0, 0.0, -1.0, 0.0, 0.0, -1.0, -0.7076, 0.7066, 0.0, -0.7076, 0.7066, 0.0, -0.7076, 0.7066, 0.0, -0.7076, 0.7066, 0.0, -0.7076, 0.7066, 0.0, -0.7076, 0.7066, 0.0, 0.0003795, 1.0, 0.0, 0.0003795, 1.0, 0.0, 0.0003795, 1.0, 0.0, 0.0003795, 1.0, 0.0, 0.0003795, 1.0, 0.0, 0.0003795, 1.0, 0.0, 0.0, -1.0, 0.0, 0.0, -1.0, 0.0, 0.0, -1.0, 0.0, 0.0, -1.0, 0.0, 0.0, -1.0, 0.0, 0.0, -1.0, 0.0, 0.707, -0.7072, 0.0, 0.707, -0.7072, 0.0, 0.707, -0.7072, 0.0, 0.707, -0.7072, 0.0, 0.707, -0.7072, 0.0, 0.707, -0.7072, 0.0, -1.0, 0.0, 0.0, -1.0, 0.0, 0.0, -1.0, 0.0, 0.0, -1.0, 0.0, 0.0, -1.0, 0.0, 0.0, -1.0, 0.0, 0.0, 1.0, 0.0, 0.0, 1.0, 0.0, 0.0, 1.0, 0.0, 0.0, 1.0, 0.0, 0.0, 1.0, 0.0, 0.0, 1.0, 0.0, 0.0, 0.0, 0.0, 1.0, 0.0, 0.0, 1.0, 0.0, 0.0, 1.0, 0.0, 0.0, -1.0, 0.0, 0.0, -1.0, 0.0, 0.0, -1.0, 0.7071, 0.7071, 0.0, 0.7071, 0.7071, 0.0, 0.7071, 0.7071, 0.0, 0.7071, 0.7071, 0.0, 0.7071, 0.7071, 0.0, 0.7071, 0.7071, 0.0, 0.0, 1.0, 0.0, 0.0, 1.0, 0.0, 0.0, 1.0, 0.0, 0.0, 1.0, 0.0, 0.0, -1.0, 0.0, 0.0, -1.0, 0.0, 0.0, -1.0, 0.0, 0.0, -1.0, 0.0, 0.0, 0.0, -1.0, 0.0, 0.0, -1.0, 0.0, 0.0, -1.0, 0.0, 0.0, -1.0, 0.0, 1.0, 0.0, 0.0, 1.0, 0.0, 0.0, 1.0, 0.0, 0.0, 1.0, 0.0, 1.0, -2.484e-07, 0.0, 1.0, -2.484e-07, 0.0, 1.0, -2.484e-07, 0.0, 1.0, -2.484e-07, 0.0, 1.0, -2.484e-07, 0.0, 1.0, -2.484e-07, 0.0, 1.0, -2.484e-07, 0.0, 1.0, -2.484e-07, 0.0, 1.0, -2.484e-07, 0.0, 1.0, -2.484e-07, 0.0, 1.0, -2.484e-07, 0.0, 1.0, -2.484e-07, 0.0, 0.0, 1.0, 0.0, 0.0, 1.0, 0.0, 0.0, 1.0, 0.0, 0.0, 1.0, 0.0, 0.0, 0.0, -1.0, 0.0, 0.0, -1.0, 0.0, 0.0, -1.0, 0.0, 0.0, -1.0, 0.0, 0.0, 1.0, 0.0, 0.0, 1.0, 0.0, 0.0, 1.0, 0.0, 0.0, 1.0, -1.0, 0.0, 0.0, -1.0, 0.0, 0.0, -1.0, 0.0, 0.0, -1.0, 0.0, 0.0, -1.0, 0.0, 0.0, -1.0, 0.0, 0.0, -1.0, 0.0, 0.0, -1.0, 0.0, 0.0, -1.0, 0.0, 0.0, -1.0, 0.0, 0.0, -1.0, 0.0, 0.0, -1.0, 0.0, 0.0, 0.0, -1.0, 0.0, 0.0, -1.0, 0.0, 0.0, -1.0, 0.0, 0.0, -1.0, 0.0, 0.0, 0.0, 1.0, 0.0, 0.0, 1.0, 0.0, 0.0, 1.0, 0.0, 0.0, 1.0, 0.0, 0.0, 1.0, 0.0, 0.0, 1.0, 0.0, 0.0, 1.0, 0.0, 0.0, 1.0, 0.0, 1.0, 0.0, 0.0, 1.0, 0.0, 0.0, 1.0, 0.0, 0.0, 1.0, 0.0, 0.0, 0.0, 1.0, 0.0, 0.0, 1.0, 0.0, 0.0, 1.0, 0.0, 0.0, 1.0, 0.0, 0.0, -1.0, 0.0, 0.0, -1.0, 0.0, 0.0, -1.0, 0.0, 0.0, -1.0, 0.0, -1.0, 0.0, 0.0, -1.0, 0.0, 0.0, -1.0, 0.0, 0.0, -1.0, 0.0, 0.0, 1.0, 0.0, 0.0, 1.0, 0.0, 0.0, 1.0, 0.0, 0.0, 1.0, 0.0, -1.0, -4.967e-07, 0.0, -1.0, -4.967e-07, 0.0, -1.0, -4.967e-07, 0.0, -1.0, -4.967e-07, 0.0, -1.0, -4.967e-07, 0.0, -1.0, -4.967e-07, 0.0, -1.0, -4.967e-07, 0.0, -1.0, -4.967e-07, 0.0, -1.0, -4.967e-07, 0.0, -1.0, -4.967e-07, 0.0, -1.0, -4.967e-07, 0.0, -1.0, -4.967e-07, 0.0, 1.0, 2.484e-07, 0.0, 1.0, 2.484e-07, 0.0, 1.0, 2.484e-07, 0.0, 1.0, 2.484e-07, 0.0, 1.0, 2.484e-07, 0.0, 1.0, 2.484e-07, 0.0, 1.0, 2.484e-07, 0.0, 1.0, 2.484e-07, 0.0, 1.0, 2.484e-07, 0.0, 1.0, 2.484e-07, 0.0, 1.0, 2.484e-07, 0.0, 1.0, 2.484e-07, 0.0, 0.0, -1.0, 0.0, 0.0, -1.0, 0.0, 0.0, -1.0, 0.0, 0.0, -1.0, 0.0, 0.0, -1.0, 0.0, 0.0, -1.0, 0.0, 0.0, -1.0, 0.0, 0.0, -1.0, 0.0, 0.0, 1.0, 0.0, 0.0, 1.0, 0.0, 0.0, 1.0, 0.0, 0.0, 1.0, 0.0, 0.0, 0.0, 1.0, 0.0, 0.0, 1.0, 0.0, 0.0, 1.0, 0.0, 0.0, -1.0, 0.0, 0.0, -1.0, 0.0, 0.0, -1.0, -0.7071, 0.7071, 0.0, -0.7071, 0.7071, 0.0, -0.7071, 0.7071, 0.0, -0.7071, 0.7071, 0.0, -0.7071, 0.7071, 0.0, -0.7071, 0.7071, 0.0, 0.0, 0.0, 1.0, 0.0, 0.0, 1.0, 0.0, 0.0, 1.0, 0.0, 0.0, -1.0, 0.0, 0.0, -1.0, 0.0, 0.0, -1.0, 0.7071, -0.7071, 0.0, 0.7071, -0.7071, 0.0, 0.7071, -0.7071, 0.0, 0.7071, -0.7071, 0.0, 0.7071, -0.7071, 0.0, 0.7071, -0.7071, 0.0, 0.0, 0.0, 1.0, 0.0, 0.0, 1.0, 0.0, 0.0, 1.0, 0.0, 0.0, 1.0, 0.0, -1.0, 0.0, 0.0, -1.0, 0.0, 0.0, -1.0, 0.0, 0.0, -1.0, 0.0, 0.0, 0.0, -1.0, 0.0, 0.0, -1.0, 0.0, 0.0, -1.0, 0.0, 0.0, -1.0, 0.0, 1.0, 0.0, 0.0, 1.0, 0.0, 0.0, 1.0, 0.0, 0.0, 1.0, 0.0, 0.0, 1.0, 0.0, 0.0, 1.0, 0.0, 0.0, 1.0, 0.0, 0.0, 1.0, 0.0, 0.0, 0.0, -1.0, 0.0, 0.0, -1.0, 0.0, 0.0, -1.0, 0.0, 0.0, -1.0, 0.0, 1.0, 0.0, 0.0, 1.0, 0.0, 0.0, 1.0, 0.0, 0.0, 1.0, 0.0, 0.0, 1.0, 0.0, 0.0, 1.0, 0.0, 0.0, 1.0, 0.0, 0.0, 1.0, 0.0, 0.0, 0.0, 1.0, 0.0, 0.0, 1.0, 0.0, 0.0, 1.0, 0.0, 0.0, 1.0, 1.0, 2.484e-07, 0.0, 1.0, 2.484e-07, 0.0, 1.0, 2.484e-07, 0.0, 1.0, 2.484e-07, 0.0, 1.0, 2.484e-07, 0.0, 1.0, 2.484e-07, 0.0, 1.0, 2.484e-07, 0.0, 1.0, 2.484e-07, 0.0, 1.0, 2.484e-07, 0.0, 1.0, 2.484e-07, 0.0, 1.0, 2.484e-07, 0.0, 1.0, 2.484e-07, 0.0, 0.0, -1.0, 0.0, 0.0, -1.0, 0.0, 0.0, -1.0, 0.0, 0.0, -1.0, 0.0, 0.0, -1.0, 0.0, 0.0, -1.0, 0.0, 0.0, -1.0, 0.0, 0.0, -1.0, 0.0, -1.0, 0.0, 0.0, -1.0, 0.0, 0.0, -1.0, 0.0, 0.0, -1.0, 0.0, 0.0, -1.0, 0.0, 0.0, -1.0, 0.0, 0.0, -1.0, 0.0, 0.0, -1.0, 0.0, 0.0, -1.0, 0.0, 0.0, -1.0, 0.0, 0.0, -1.0, 0.0, 0.0, -1.0, 0.0, 0.0, 0.0, 0.0, 1.0, 0.0, 0.0, 1.0, 0.0, 0.0, 1.0, 0.0, 0.0, -1.0, 0.0, 0.0, -1.0, 0.0, 0.0, -1.0, -0.7071, -0.7071, 0.0, -0.7071, -0.7071, 0.0, -0.7071, -0.7071, 0.0, -0.7071, -0.7071, 0.0, -0.7071, -0.7071, 0.0, -0.7071, -0.7071, 0.0, 0.0, 0.0, 1.0, 0.0, 0.0, 1.0, 0.0, 0.0, 1.0, 0.0, 0.0, 1.0, 0.0, 0.0, 1.0, 0.0, 0.0, 1.0, 0.0, 0.0, 1.0, 0.0, 0.0, 1.0, 0.0, -1.0, 0.0, 0.0, -1.0, 0.0, 0.0, -1.0, 0.0, 0.0, -1.0, 0.0, 0.0, 0.0, 1.0, 0.0, 0.0, 1.0, 0.0, 0.0, 1.0, 0.0, 0.0, 1.0, 0.0, 0.0, -1.0, 0.0, 0.0, -1.0, 0.0, 0.0, -1.0, 0.0, 0.0, -1.0, 0.0, 0.0, -1.0, 0.0, 0.0, -1.0, 0.0, 0.0, -1.0, 0.0, 0.0, -1.0])] * 3)])
me_cube_005 = bpy.data.meshes.new('Cube.005')
me_cube_005.from_pydata([(1.005, -0.6277, -1.0), (0.9805, -0.6277, -1.0), (0.9805, -0.6277, -0.875), (1.005, -0.6277, -0.875), (1.005, -0.5027, -0.875), (0.9805, -0.5027, -0.875)], [], [(4, 0, 3), (3, 0, 1, 2), (5, 2, 1), (1, 0, 4, 5), (4, 3, 2, 5)])
_uv = me_cube_005.uv_layers.new(name='UVMap')
_uv.uv.foreach_set('vector', [0.0, 0.0, 0.0, 0.0, 0.0, 0.0, 0.0, 0.0, 0.0, 0.0, 0.0, 0.0, 0.0, 0.0, 0.0, 0.0, 0.0, 0.0, 0.0, 0.0, 0.0, 0.0, 0.0, 0.0, 0.0, 0.0, 0.0, 0.0, 0.0, 0.0, 0.0, 0.0, 0.0, 0.0, 0.0, 0.0])
me_cube_005.materials.append(mat_metal)
me_cube_005.materials.append(mat_neon)
me_cube_005.update()
me_cube_005.normals_split_custom_set([tuple(v) for v in zip(*[iter([-1.0, 0.0, 0.0, -1.0, 0.0, 0.0, -1.0, 0.0, 0.0, 0.0, 1.0, 0.0, 0.0, 1.0, 0.0, 0.0, 1.0, 0.0, 0.0, 1.0, 0.0, 1.0, 0.0, 0.0, 1.0, 0.0, 0.0, 1.0, 0.0, 0.0, 0.0, -0.7071, 0.7071, 0.0, -0.7071, 0.7071, 0.0, -0.7071, 0.7071, 0.0, -0.7071, 0.7071, 0.0, 0.0, -1.0, 0.0, 0.0, -1.0, 0.0, 0.0, -1.0, 0.0, 0.0, -1.0])] * 3)])
me_cube_004 = bpy.data.meshes.new('Cube.004')
me_cube_004.from_pydata([(1.005, -0.6777, -1.0), (1.005, -0.8027, -0.875), (0.9805, -0.6777, -0.875), (0.9805, -0.6777, -1.0), (0.9805, -0.8027, -0.875), (1.005, -0.6777, -0.875)], [], [(3, 2, 4), (4, 1, 0, 3), (0, 5, 2, 3), (5, 0, 1), (5, 1, 4, 2)])
_uv = me_cube_004.uv_layers.new(name='UVMap')
_uv.uv.foreach_set('vector', [0.0, 0.0, 0.0, 0.0, 0.0, 0.0, 0.0, 0.0, 0.0, 0.0, 0.0, 0.0, 0.0, 0.0, 0.0, 0.0, 0.0, 0.0, 0.0, 0.0, 0.0, 0.0, 0.0, 0.0, 0.0, 0.0, 0.0, 0.0, 0.0, 0.0, 0.0, 0.0, 0.0, 0.0, 0.0, 0.0])
me_cube_004.materials.append(mat_metal)
me_cube_004.materials.append(mat_neon)
me_cube_004.update()
me_cube_004.normals_split_custom_set([tuple(v) for v in zip(*[iter([1.0, 0.0, 0.0, 1.0, 0.0, 0.0, 1.0, 0.0, 0.0, 0.0, 0.7071, 0.7071, 0.0, 0.7071, 0.7071, 0.0, 0.7071, 0.7071, 0.0, 0.7071, 0.7071, 0.0, -1.0, 0.0, 0.0, -1.0, 0.0, 0.0, -1.0, 0.0, 0.0, -1.0, 0.0, -1.0, 0.0, 0.0, -1.0, 0.0, 0.0, -1.0, 0.0, 0.0, 0.0, 0.0, -1.0, 0.0, 0.0, -1.0, 0.0, 0.0, -1.0, 0.0, 0.0, -1.0])] * 3)])
me_cube_003 = bpy.data.meshes.new('Cube.003')
me_cube_003.from_pydata([(0.9805, -0.6277, -0.7), (1.005, -0.5027, -0.825), (0.9805, -0.5027, -0.825), (0.9805, -0.6277, -0.825), (1.005, -0.6277, -0.7), (1.005, -0.6277, -0.825)], [], [(5, 3, 0, 4), (2, 0, 3), (2, 1, 4, 0), (2, 3, 5, 1), (1, 5, 4)])
_uv = me_cube_003.uv_layers.new(name='UVMap')
_uv.uv.foreach_set('vector', [0.0, 0.0, 0.0, 0.0, 0.0, 0.0, 0.0, 0.0, 0.0, 0.0, 0.0, 0.0, 0.0, 0.0, 0.0, 0.0, 0.0, 0.0, 0.0, 0.0, 0.0, 0.0, 0.0, 0.0, 0.0, 0.0, 0.0, 0.0, 0.0, 0.0, 0.0, 0.0, 0.0, 0.0, 0.0, 0.0])
me_cube_003.materials.append(mat_metal)
me_cube_003.materials.append(mat_neon)
me_cube_003.update()
me_cube_003.normals_split_custom_set([tuple(v) for v in zip(*[iter([0.0, 1.0, 0.0, 0.0, 1.0, 0.0, 0.0, 1.0, 0.0, 0.0, 1.0, 0.0, 1.0, 0.0, 0.0, 1.0, 0.0, 0.0, 1.0, 0.0, 0.0, 0.0, -0.7071, -0.7071, 0.0, -0.7071, -0.7071, 0.0, -0.7071, -0.7071, 0.0, -0.7071, -0.7071, 0.0, 0.0, 1.0, 0.0, 0.0, 1.0, 0.0, 0.0, 1.0, 0.0, 0.0, 1.0, -1.0, 0.0, 0.0, -1.0, 0.0, 0.0, -1.0, 0.0, 0.0])] * 3)])
me_cube_002 = bpy.data.meshes.new('Cube.002')
me_cube_002.from_pydata([(1.005, -0.8027, -0.825), (0.9805, -0.6777, -0.825), (0.9805, -0.8027, -0.825), (0.9805, -0.6777, -0.7), (1.005, -0.6777, -0.7), (1.005, -0.6777, -0.825)], [], [(3, 4, 0, 2), (3, 2, 1), (5, 0, 4), (2, 0, 5, 1), (3, 1, 5, 4)])
_uv = me_cube_002.uv_layers.new(name='UVMap')
_uv.uv.foreach_set('vector', [0.0, 0.0, 0.0, 0.0, 0.0, 0.0, 0.0, 0.0, 0.0, 0.0, 0.0, 0.0, 0.0, 0.0, 0.0, 0.0, 0.0, 0.0, 0.0, 0.0, 0.0, 0.0, 0.0, 0.0, 0.0, 0.0, 0.0, 0.0, 0.0, 0.0, 0.0, 0.0, 0.0, 0.0, 0.0, 0.0])
me_cube_002.materials.append(mat_metal)
me_cube_002.materials.append(mat_neon)
me_cube_002.update()
me_cube_002.normals_split_custom_set([tuple(v) for v in zip(*[iter([0.0, 0.7071, -0.7071, 0.0, 0.7071, -0.7071, 0.0, 0.7071, -0.7071, 0.0, 0.7071, -0.7071, 1.0, 0.0, 0.0, 1.0, 0.0, 0.0, 1.0, 0.0, 0.0, -1.0, 0.0, 0.0, -1.0, 0.0, 0.0, -1.0, 0.0, 0.0, 0.0, 0.0, 1.0, 0.0, 0.0, 1.0, 0.0, 0.0, 1.0, 0.0, 0.0, 1.0, 0.0, -1.0, 0.0, 0.0, -1.0, 0.0, 0.0, -1.0, 0.0, 0.0, -1.0, 0.0])] * 3)])
me_cube_006 = bpy.data.meshes.new('Cube.006')
me_cube_006.from_pydata([(1.005, -0.3777, -0.5), (0.9805, -0.3777, -0.5), (0.9805, -0.3777, -0.375), (1.005, -0.3777, -0.375), (1.005, -0.2527, -0.375), (0.9805, -0.2527, -0.375)], [], [(4, 0, 3), (3, 0, 1, 2), (5, 2, 1), (1, 0, 4, 5), (4, 3, 2, 5), (5, 1, 0, 2, 3, 4)])
_uv = me_cube_006.uv_layers.new(name='UVMap')
_uv.uv.foreach_set('vector', [0.0, 0.0, 0.0, 0.0, 0.0, 0.0, 0.0, 0.0, 0.0, 0.0, 0.0, 0.0, 0.0, 0.0, 0.0, 0.0, 0.0, 0.0, 0.0, 0.0, 0.0, 0.0, 0.0, 0.0, 0.0, 0.0, 0.0, 0.0, 0.0, 0.0, 0.0, 0.0, 0.0, 0.0, 0.0, 0.0, 0.0, 0.0, 0.0, 0.0, 0.0, 0.0, 0.0, 0.0, 0.0, 0.0, 0.0, 0.0])
me_cube_006.materials.append(mat_metal)
me_cube_006.materials.append(mat_neon)
me_cube_006.update()
me_cube_006.normals_split_custom_set([tuple(v) for v in zip(*[iter([-1.0, 0.0, 0.0, -1.0, 0.0, 0.0, -1.0, 0.0, 0.0, 0.0, 1.0, 0.0, 0.0, 1.0, 0.0, 0.0, 1.0, 0.0, 0.0, 1.0, 0.0, 1.0, 0.0, 0.0, 1.0, 0.0, 0.0, 1.0, 0.0, 0.0, 0.0, -0.7071, 0.7071, 0.0, -0.7071, 0.7071, 0.0, -0.7071, 0.7071, 0.0, -0.7071, 0.7071, 0.0, 0.0, -1.0, 0.0, 0.0, -1.0, 0.0, 0.0, -1.0, 0.0, 0.0, -1.0, -0.9129, -0.1826, 0.3651, -0.9129, -0.1826, 0.3651, -0.9129, -0.1826, 0.3651, -0.9129, -0.1826, 0.3651, -0.9129, -0.1826, 0.3651, -0.9129, -0.1826, 0.3651])] * 3)])
me_cube_007 = bpy.data.meshes.new('Cube.007')
me_cube_007.from_pydata([(1.005, -0.4277, -0.5), (1.005, -0.5527, -0.375), (0.9805, -0.4277, -0.375), (0.9805, -0.4277, -0.5), (0.9805, -0.5527, -0.375), (1.005, -0.4277, -0.375)], [], [(3, 2, 4), (4, 1, 0, 3), (0, 5, 2, 3), (5, 0, 1), (5, 1, 4, 2), (3, 4, 1, 5, 2, 0)])
_uv = me_cube_007.uv_layers.new(name='UVMap')
_uv.uv.foreach_set('vector', [0.0, 0.0, 0.0, 0.0, 0.0, 0.0, 0.0, 0.0, 0.0, 0.0, 0.0, 0.0, 0.0, 0.0, 0.0, 0.0, 0.0, 0.0, 0.0, 0.0, 0.0, 0.0, 0.0, 0.0, 0.0, 0.0, 0.0, 0.0, 0.0, 0.0, 0.0, 0.0, 0.0, 0.0, 0.0, 0.0, 0.0, 0.0, 0.0, 0.0, 0.0, 0.0, 0.0, 0.0, 0.0, 0.0, 0.0, 0.0])
me_cube_007.materials.append(mat_metal)
me_cube_007.materials.append(mat_neon)
me_cube_007.update()
me_cube_007.normals_split_custom_set([tuple(v) for v in zip(*[iter([1.0, 0.0, 0.0, 1.0, 0.0, 0.0, 1.0, 0.0, 0.0, 0.0, 0.7071, 0.7071, 0.0, 0.7071, 0.7071, 0.0, 0.7071, 0.7071, 0.0, 0.7071, 0.7071, 0.0, -1.0, 0.0, 0.0, -1.0, 0.0, 0.0, -1.0, 0.0, 0.0, -1.0, 0.0, -1.0, 0.0, 0.0, -1.0, 0.0, 0.0, -1.0, 0.0, 0.0, 0.0, 0.0, -1.0, 0.0, 0.0, -1.0, 0.0, 0.0, -1.0, 0.0, 0.0, -1.0, -0.9129, 0.1826, 0.3651, -0.9129, 0.1826, 0.3651, -0.9129, 0.1826, 0.3651, -0.9129, 0.1826, 0.3651, -0.9129, 0.1826, 0.3651, -0.9129, 0.1826, 0.3651])] * 3)])
me_cube_008 = bpy.data.meshes.new('Cube.008')
me_cube_008.from_pydata([(0.9805, -0.3777, -0.2), (1.005, -0.2527, -0.325), (0.9805, -0.2527, -0.325), (0.9805, -0.3777, -0.325), (1.005, -0.3777, -0.2), (1.005, -0.3777, -0.325)], [], [(5, 3, 0, 4), (2, 0, 3), (2, 1, 4, 0), (2, 3, 5, 1), (1, 5, 4), (2, 0, 4, 5, 3, 1)])
_uv = me_cube_008.uv_layers.new(name='UVMap')
_uv.uv.foreach_set('vector', [0.0, 0.0, 0.0, 0.0, 0.0, 0.0, 0.0, 0.0, 0.0, 0.0, 0.0, 0.0, 0.0, 0.0, 0.0, 0.0, 0.0, 0.0, 0.0, 0.0, 0.0, 0.0, 0.0, 0.0, 0.0, 0.0, 0.0, 0.0, 0.0, 0.0, 0.0, 0.0, 0.0, 0.0, 0.0, 0.0, 0.0, 0.0, 0.0, 0.0, 0.0, 0.0, 0.0, 0.0, 0.0, 0.0, 0.0, 0.0])
me_cube_008.materials.append(mat_metal)
me_cube_008.materials.append(mat_neon)
me_cube_008.update()
me_cube_008.normals_split_custom_set([tuple(v) for v in zip(*[iter([0.0, 1.0, 0.0, 0.0, 1.0, 0.0, 0.0, 1.0, 0.0, 0.0, 1.0, 0.0, 1.0, 0.0, 0.0, 1.0, 0.0, 0.0, 1.0, 0.0, 0.0, 0.0, -0.7071, -0.7071, 0.0, -0.7071, -0.7071, 0.0, -0.7071, -0.7071, 0.0, -0.7071, -0.7071, 0.0, 0.0, 1.0, 0.0, 0.0, 1.0, 0.0, 0.0, 1.0, 0.0, 0.0, 1.0, -1.0, 0.0, 0.0, -1.0, 0.0, 0.0, -1.0, 0.0, 0.0, 0.9129, 0.3651, 0.1826, 0.9129, 0.3651, 0.1826, 0.9129, 0.3651, 0.1826, 0.9129, 0.3651, 0.1826, 0.9129, 0.3651, 0.1826, 0.9129, 0.3651, 0.1826])] * 3)])
me_cube_009 = bpy.data.meshes.new('Cube.009')
me_cube_009.from_pydata([(1.005, -0.5527, -0.325), (0.9805, -0.4277, -0.325), (0.9805, -0.5527, -0.325), (0.9805, -0.4277, -0.2), (1.005, -0.4277, -0.2), (1.005, -0.4277, -0.325)], [], [(3, 4, 0, 2), (3, 2, 1), (5, 0, 4), (2, 0, 5, 1), (3, 1, 5, 4), (2, 3, 4, 1, 5, 0)])
_uv = me_cube_009.uv_layers.new(name='UVMap')
_uv.uv.foreach_set('vector', [0.0, 0.0, 0.0, 0.0, 0.0, 0.0, 0.0, 0.0, 0.0, 0.0, 0.0, 0.0, 0.0, 0.0, 0.0, 0.0, 0.0, 0.0, 0.0, 0.0, 0.0, 0.0, 0.0, 0.0, 0.0, 0.0, 0.0, 0.0, 0.0, 0.0, 0.0, 0.0, 0.0, 0.0, 0.0, 0.0, 0.0, 0.0, 0.0, 0.0, 0.0, 0.0, 0.0, 0.0, 0.0, 0.0, 0.0, 0.0])
me_cube_009.materials.append(mat_metal)
me_cube_009.materials.append(mat_neon)
me_cube_009.update()
me_cube_009.normals_split_custom_set([tuple(v) for v in zip(*[iter([0.0, 0.7071, -0.7071, 0.0, 0.7071, -0.7071, 0.0, 0.7071, -0.7071, 0.0, 0.7071, -0.7071, 1.0, 0.0, 0.0, 1.0, 0.0, 0.0, 1.0, 0.0, 0.0, -1.0, 0.0, 0.0, -1.0, 0.0, 0.0, -1.0, 0.0, 0.0, 0.0, 0.0, 1.0, 0.0, 0.0, 1.0, 0.0, 0.0, 1.0, 0.0, 0.0, 1.0, 0.0, -1.0, 0.0, 0.0, -1.0, 0.0, 0.0, -1.0, 0.0, 0.0, -1.0, 0.0, -0.9129, 0.1826, -0.3651, -0.9129, 0.1826, -0.3651, -0.9129, 0.1826, -0.3651, -0.9129, 0.1826, -0.3651, -0.9129, 0.1826, -0.3651, -0.9129, 0.1826, -0.3651])] * 3)])
me_cube_010 = bpy.data.meshes.new('Cube.010')
me_cube_010.from_pydata([(1.005, 0.4223, -0.5), (0.9805, 0.4223, -0.5), (0.9805, 0.4223, -0.375), (1.005, 0.4223, -0.375), (1.005, 0.5473, -0.375), (0.9805, 0.5473, -0.375)], [], [(4, 0, 3), (3, 0, 1, 2), (5, 2, 1), (1, 0, 4, 5), (4, 3, 2, 5)])
_uv = me_cube_010.uv_layers.new(name='UVMap')
_uv.uv.foreach_set('vector', [0.0, 0.0, 0.0, 0.0, 0.0, 0.0, 0.0, 0.0, 0.0, 0.0, 0.0, 0.0, 0.0, 0.0, 0.0, 0.0, 0.0, 0.0, 0.0, 0.0, 0.0, 0.0, 0.0, 0.0, 0.0, 0.0, 0.0, 0.0, 0.0, 0.0, 0.0, 0.0, 0.0, 0.0, 0.0, 0.0])
me_cube_010.materials.append(mat_metal)
me_cube_010.materials.append(mat_neon)
me_cube_010.update()
me_cube_010.normals_split_custom_set([tuple(v) for v in zip(*[iter([-1.0, 0.0, 0.0, -1.0, 0.0, 0.0, -1.0, 0.0, 0.0, 0.0, 1.0, 0.0, 0.0, 1.0, 0.0, 0.0, 1.0, 0.0, 0.0, 1.0, 0.0, 1.0, 0.0, 0.0, 1.0, 0.0, 0.0, 1.0, 0.0, 0.0, 0.0, -0.7071, 0.7071, 0.0, -0.7071, 0.7071, 0.0, -0.7071, 0.7071, 0.0, -0.7071, 0.7071, 0.0, 0.0, -1.0, 0.0, 0.0, -1.0, 0.0, 0.0, -1.0, 0.0, 0.0, -1.0])] * 3)])
me_cube_011 = bpy.data.meshes.new('Cube.011')
me_cube_011.from_pydata([(1.005, 0.3723, -0.5), (1.005, 0.2473, -0.375), (0.9805, 0.3723, -0.375), (0.9805, 0.3723, -0.5), (0.9805, 0.2473, -0.375), (1.005, 0.3723, -0.375)], [], [(3, 2, 4), (4, 1, 0, 3), (0, 5, 2, 3), (5, 0, 1), (5, 1, 4, 2)])
_uv = me_cube_011.uv_layers.new(name='UVMap')
_uv.uv.foreach_set('vector', [0.0, 0.0, 0.0, 0.0, 0.0, 0.0, 0.0, 0.0, 0.0, 0.0, 0.0, 0.0, 0.0, 0.0, 0.0, 0.0, 0.0, 0.0, 0.0, 0.0, 0.0, 0.0, 0.0, 0.0, 0.0, 0.0, 0.0, 0.0, 0.0, 0.0, 0.0, 0.0, 0.0, 0.0, 0.0, 0.0])
me_cube_011.materials.append(mat_metal)
me_cube_011.materials.append(mat_neon)
me_cube_011.update()
me_cube_011.normals_split_custom_set([tuple(v) for v in zip(*[iter([1.0, 0.0, 0.0, 1.0, 0.0, 0.0, 1.0, 0.0, 0.0, 0.0, 0.7071, 0.7071, 0.0, 0.7071, 0.7071, 0.0, 0.7071, 0.7071, 0.0, 0.7071, 0.7071, 0.0, -1.0, 0.0, 0.0, -1.0, 0.0, 0.0, -1.0, 0.0, 0.0, -1.0, 0.0, -1.0, 0.0, 0.0, -1.0, 0.0, 0.0, -1.0, 0.0, 0.0, 0.0, 0.0, -1.0, 0.0, 0.0, -1.0, 0.0, 0.0, -1.0, 0.0, 0.0, -1.0])] * 3)])
me_cube_012 = bpy.data.meshes.new('Cube.012')
me_cube_012.from_pydata([(0.9805, 0.4223, -0.2), (1.005, 0.5473, -0.325), (0.9805, 0.5473, -0.325), (0.9805, 0.4223, -0.325), (1.005, 0.4223, -0.2), (1.005, 0.4223, -0.325)], [], [(5, 3, 0, 4), (2, 0, 3), (2, 1, 4, 0), (2, 3, 5, 1), (1, 5, 4)])
_uv = me_cube_012.uv_layers.new(name='UVMap')
_uv.uv.foreach_set('vector', [0.0, 0.0, 0.0, 0.0, 0.0, 0.0, 0.0, 0.0, 0.0, 0.0, 0.0, 0.0, 0.0, 0.0, 0.0, 0.0, 0.0, 0.0, 0.0, 0.0, 0.0, 0.0, 0.0, 0.0, 0.0, 0.0, 0.0, 0.0, 0.0, 0.0, 0.0, 0.0, 0.0, 0.0, 0.0, 0.0])
me_cube_012.materials.append(mat_metal)
me_cube_012.materials.append(mat_neon)
me_cube_012.update()
me_cube_012.normals_split_custom_set([tuple(v) for v in zip(*[iter([0.0, 1.0, 0.0, 0.0, 1.0, 0.0, 0.0, 1.0, 0.0, 0.0, 1.0, 0.0, 1.0, 0.0, 0.0, 1.0, 0.0, 0.0, 1.0, 0.0, 0.0, 0.0, -0.7071, -0.7071, 0.0, -0.7071, -0.7071, 0.0, -0.7071, -0.7071, 0.0, -0.7071, -0.7071, 0.0, 0.0, 1.0, 0.0, 0.0, 1.0, 0.0, 0.0, 1.0, 0.0, 0.0, 1.0, -1.0, 0.0, 0.0, -1.0, 0.0, 0.0, -1.0, 0.0, 0.0])] * 3)])
me_cube_014 = bpy.data.meshes.new('Cube.014')
me_cube_014.from_pydata([(1.005, 0.6723, -1.0), (0.9805, 0.6723, -1.0), (0.9805, 0.6723, -0.875), (1.005, 0.6723, -0.875), (1.005, 0.7973, -0.875), (0.9805, 0.7973, -0.875)], [], [(4, 0, 3), (3, 0, 1, 2), (5, 2, 1), (1, 0, 4, 5), (4, 3, 2, 5), (1, 5, 4, 2, 3, 0)])
_uv = me_cube_014.uv_layers.new(name='UVMap')
_uv.uv.foreach_set('vector', [0.0, 0.0, 0.0, 0.0, 0.0, 0.0, 0.0, 0.0, 0.0, 0.0, 0.0, 0.0, 0.0, 0.0, 0.0, 0.0, 0.0, 0.0, 0.0, 0.0, 0.0, 0.0, 0.0, 0.0, 0.0, 0.0, 0.0, 0.0, 0.0, 0.0, 0.0, 0.0, 0.0, 0.0, 0.0, 0.0, 0.0, 0.0, 0.0, 0.0, 0.0, 0.0, 0.0, 0.0, 0.0, 0.0, 0.0, 0.0])
me_cube_014.materials.append(mat_metal)
me_cube_014.materials.append(mat_neon)
me_cube_014.update()
me_cube_014.normals_split_custom_set([tuple(v) for v in zip(*[iter([-1.0, 0.0, 0.0, -1.0, 0.0, 0.0, -1.0, 0.0, 0.0, 0.0, 1.0, 0.0, 0.0, 1.0, 0.0, 0.0, 1.0, 0.0, 0.0, 1.0, 0.0, 1.0, 0.0, 0.0, 1.0, 0.0, 0.0, 1.0, 0.0, 0.0, 0.0, -0.7071, 0.7071, 0.0, -0.7071, 0.7071, 0.0, -0.7071, 0.7071, 0.0, -0.7071, 0.7071, 0.0, 0.0, -1.0, 0.0, 0.0, -1.0, 0.0, 0.0, -1.0, 0.0, 0.0, -1.0, 0.9129, 0.3651, -0.1826, 0.9129, 0.3651, -0.1826, 0.9129, 0.3651, -0.1826, 0.9129, 0.3651, -0.1826, 0.9129, 0.3651, -0.1826, 0.9129, 0.3651, -0.1826])] * 3)])
me_cube_015 = bpy.data.meshes.new('Cube.015')
me_cube_015.from_pydata([(1.005, 0.6223, -1.0), (1.005, 0.4973, -0.875), (0.9805, 0.6223, -0.875), (0.9805, 0.6223, -1.0), (0.9805, 0.4973, -0.875), (1.005, 0.6223, -0.875)], [], [(3, 2, 4), (4, 1, 0, 3), (0, 5, 2, 3), (5, 0, 1), (5, 1, 4, 2), (4, 3, 0, 5, 2, 1)])
_uv = me_cube_015.uv_layers.new(name='UVMap')
_uv.uv.foreach_set('vector', [0.0, 0.0, 0.0, 0.0, 0.0, 0.0, 0.0, 0.0, 0.0, 0.0, 0.0, 0.0, 0.0, 0.0, 0.0, 0.0, 0.0, 0.0, 0.0, 0.0, 0.0, 0.0, 0.0, 0.0, 0.0, 0.0, 0.0, 0.0, 0.0, 0.0, 0.0, 0.0, 0.0, 0.0, 0.0, 0.0, 0.0, 0.0, 0.0, 0.0, 0.0, 0.0, 0.0, 0.0, 0.0, 0.0, 0.0, 0.0])
me_cube_015.materials.append(mat_metal)
me_cube_015.materials.append(mat_neon)
me_cube_015.update()
me_cube_015.normals_split_custom_set([tuple(v) for v in zip(*[iter([1.0, 0.0, 0.0, 1.0, 0.0, 0.0, 1.0, 0.0, 0.0, 0.0, 0.7071, 0.7071, 0.0, 0.7071, 0.7071, 0.0, 0.7071, 0.7071, 0.0, 0.7071, 0.7071, 0.0, -1.0, 0.0, 0.0, -1.0, 0.0, 0.0, -1.0, 0.0, 0.0, -1.0, 0.0, -1.0, 0.0, 0.0, -1.0, 0.0, 0.0, -1.0, 0.0, 0.0, 0.0, 0.0, -1.0, 0.0, 0.0, -1.0, 0.0, 0.0, -1.0, 0.0, 0.0, -1.0, 0.9129, -0.3651, -0.1826, 0.9129, -0.3651, -0.1826, 0.9129, -0.3651, -0.1826, 0.9129, -0.3651, -0.1826, 0.9129, -0.3651, -0.1826, 0.9129, -0.3651, -0.1826])] * 3)])
me_cube_016 = bpy.data.meshes.new('Cube.016')
me_cube_016.from_pydata([(0.9805, 0.6723, -0.7), (1.005, 0.7973, -0.825), (0.9805, 0.7973, -0.825), (0.9805, 0.6723, -0.825), (1.005, 0.6723, -0.7), (1.005, 0.6723, -0.825)], [], [(5, 3, 0, 4), (2, 0, 3), (2, 1, 4, 0), (2, 3, 5, 1), (1, 5, 4), (2, 0, 4, 3, 5, 1)])
_uv = me_cube_016.uv_layers.new(name='UVMap')
_uv.uv.foreach_set('vector', [0.0, 0.0, 0.0, 0.0, 0.0, 0.0, 0.0, 0.0, 0.0, 0.0, 0.0, 0.0, 0.0, 0.0, 0.0, 0.0, 0.0, 0.0, 0.0, 0.0, 0.0, 0.0, 0.0, 0.0, 0.0, 0.0, 0.0, 0.0, 0.0, 0.0, 0.0, 0.0, 0.0, 0.0, 0.0, 0.0, 0.0, 0.0, 0.0, 0.0, 0.0, 0.0, 0.0, 0.0, 0.0, 0.0, 0.0, 0.0])
me_cube_016.materials.append(mat_metal)
me_cube_016.materials.append(mat_neon)
me_cube_016.update()
me_cube_016.normals_split_custom_set([tuple(v) for v in zip(*[iter([0.0, 1.0, 0.0, 0.0, 1.0, 0.0, 0.0, 1.0, 0.0, 0.0, 1.0, 0.0, 1.0, 0.0, 0.0, 1.0, 0.0, 0.0, 1.0, 0.0, 0.0, 0.0, -0.7071, -0.7071, 0.0, -0.7071, -0.7071, 0.0, -0.7071, -0.7071, 0.0, -0.7071, -0.7071, 0.0, 0.0, 1.0, 0.0, 0.0, 1.0, 0.0, 0.0, 1.0, 0.0, 0.0, 1.0, -1.0, 0.0, 0.0, -1.0, 0.0, 0.0, -1.0, 0.0, 0.0, 0.9129, 0.1826, 0.3651, 0.9129, 0.1826, 0.3651, 0.9129, 0.1826, 0.3651, 0.9129, 0.1826, 0.3651, 0.9129, 0.1826, 0.3651, 0.9129, 0.1826, 0.3651])] * 3)])
me_cube_017 = bpy.data.meshes.new('Cube.017')
me_cube_017.from_pydata([(1.005, 0.4973, -0.825), (0.9805, 0.6223, -0.825), (0.9805, 0.4973, -0.825), (0.9805, 0.6223, -0.7), (1.005, 0.6223, -0.7), (1.005, 0.6223, -0.825)], [], [(3, 4, 0, 2), (3, 2, 1), (5, 0, 4), (2, 0, 5, 1), (3, 1, 5, 4), (2, 3, 4, 1, 5, 0)])
_uv = me_cube_017.uv_layers.new(name='UVMap')
_uv.uv.foreach_set('vector', [0.0, 0.0, 0.0, 0.0, 0.0, 0.0, 0.0, 0.0, 0.0, 0.0, 0.0, 0.0, 0.0, 0.0, 0.0, 0.0, 0.0, 0.0, 0.0, 0.0, 0.0, 0.0, 0.0, 0.0, 0.0, 0.0, 0.0, 0.0, 0.0, 0.0, 0.0, 0.0, 0.0, 0.0, 0.0, 0.0, 0.0, 0.0, 0.0, 0.0, 0.0, 0.0, 0.0, 0.0, 0.0, 0.0, 0.0, 0.0])
me_cube_017.materials.append(mat_metal)
me_cube_017.materials.append(mat_neon)
me_cube_017.update()
me_cube_017.normals_split_custom_set([tuple(v) for v in zip(*[iter([0.0, 0.7071, -0.7071, 0.0, 0.7071, -0.7071, 0.0, 0.7071, -0.7071, 0.0, 0.7071, -0.7071, 1.0, 0.0, 0.0, 1.0, 0.0, 0.0, 1.0, 0.0, 0.0, -1.0, 0.0, 0.0, -1.0, 0.0, 0.0, -1.0, 0.0, 0.0, 0.0, 0.0, 1.0, 0.0, 0.0, 1.0, 0.0, 0.0, 1.0, 0.0, 0.0, 1.0, 0.0, -1.0, 0.0, 0.0, -1.0, 0.0, 0.0, -1.0, 0.0, 0.0, -1.0, 0.0, -0.9129, 0.1826, -0.3651, -0.9129, 0.1826, -0.3651, -0.9129, 0.1826, -0.3651, -0.9129, 0.1826, -0.3651, -0.9129, 0.1826, -0.3651, -0.9129, 0.1826, -0.3651])] * 3)])
me_cube_034 = bpy.data.meshes.new('Cube.034')
me_cube_034.from_pydata([(0.9805, 0.248, -0.325), (1.005, 0.373, -0.2), (0.9805, 0.373, -0.2), (0.9805, 0.373, -0.325), (1.005, 0.248, -0.325), (1.005, 0.373, -0.325)], [], [(5, 3, 0, 4), (2, 0, 3), (2, 1, 4, 0), (2, 3, 5, 1), (1, 5, 4)])
_uv = me_cube_034.uv_layers.new(name='UVMap')
_uv.uv.foreach_set('vector', [0.0, 0.0, 0.0, 0.0, 0.0, 0.0, 0.0, 0.0, 0.0, 0.0, 0.0, 0.0, 0.0, 0.0, 0.0, 0.0, 0.0, 0.0, 0.0, 0.0, 0.0, 0.0, 0.0, 0.0, 0.0, 0.0, 0.0, 0.0, 0.0, 0.0, 0.0, 0.0, 0.0, 0.0, 0.0, 0.0])
me_cube_034.materials.append(mat_metal)
me_cube_034.materials.append(mat_neon)
me_cube_034.update()
me_cube_034.normals_split_custom_set([tuple(v) for v in zip(*[iter([0.0, 0.0, 1.0, 0.0, 0.0, 1.0, 0.0, 0.0, 1.0, 0.0, 0.0, 1.0, 1.0, 0.0, 0.0, 1.0, 0.0, 0.0, 1.0, 0.0, 0.0, 0.0, 0.7071, -0.7071, 0.0, 0.7071, -0.7071, 0.0, 0.7071, -0.7071, 0.0, 0.7071, -0.7071, 0.0, -1.0, 0.0, 0.0, -1.0, 0.0, 0.0, -1.0, 0.0, 0.0, -1.0, 0.0, -1.0, 0.0, 0.0, -1.0, 0.0, 0.0, -1.0, 0.0, 0.0])] * 3)])

# ---- objects
ob_cube = bpy.data.objects.new('Cube', me_cube_029)
ob_cube_001 = bpy.data.objects.new('Cube.001', me_cube_001)
ob_bd_f1 = bpy.data.objects.new('BD.F1', me_cube_005)
ob_bg_f1 = bpy.data.objects.new('BG.F1', me_cube_004)
ob_hd_f1 = bpy.data.objects.new('HD.F1', me_cube_003)
ob_hg_f1 = bpy.data.objects.new('HG.F1', me_cube_002)
ob_bd_f2 = bpy.data.objects.new('BD.F2', me_cube_006)
ob_bg_f2 = bpy.data.objects.new('BG.F2', me_cube_007)
ob_hd_f2 = bpy.data.objects.new('HD.F2', me_cube_008)
ob_hg_f2 = bpy.data.objects.new('HG.F2', me_cube_009)
ob_bd_f3 = bpy.data.objects.new('BD.F3', me_cube_010)
ob_bg_f3 = bpy.data.objects.new('BG.F3', me_cube_011)
ob_hd_f3 = bpy.data.objects.new('HD.F3', me_cube_012)
ob_bd_f4 = bpy.data.objects.new('BD.F4', me_cube_014)
ob_bg_f4 = bpy.data.objects.new('BG.F4', me_cube_015)
ob_hd_f4 = bpy.data.objects.new('HD.F4', me_cube_016)
ob_hg_f4 = bpy.data.objects.new('HG.F4', me_cube_017)
ob_animation = bpy.data.objects.new('animation', None)
ob_hg_f3_001 = bpy.data.objects.new('HG.F3.001', me_cube_034)

# ---- transforms, parenting, visibility, modifiers, constraints
ob_cube.location = (0.0, 0.0, 0.0)
ob_cube_001.parent = ob_animation
ob_cube_001.location = (0.0, 0.0, 0.0)
ob_cube_001.rotation_mode = 'QUATERNION'
ob_cube_001.rotation_quaternion = (1.0, 0.0, 0.0, 0.0)
ob_bd_f1.parent = ob_animation
ob_bd_f1.location = (0.0, 0.0, 0.0)
ob_bd_f1.rotation_mode = 'QUATERNION'
ob_bd_f1.rotation_quaternion = (1.0, 0.0, 0.0, 0.0)
ob_bg_f1.parent = ob_animation
ob_bg_f1.location = (0.0, 0.0, 0.0)
ob_bg_f1.rotation_mode = 'QUATERNION'
ob_bg_f1.rotation_quaternion = (1.0, 0.0, 0.0, 0.0)
ob_hd_f1.parent = ob_animation
ob_hd_f1.location = (0.0, 0.0, 0.0)
ob_hd_f1.rotation_mode = 'QUATERNION'
ob_hd_f1.rotation_quaternion = (1.0, 0.0, 0.0, 0.0)
ob_hg_f1.parent = ob_animation
ob_hg_f1.location = (0.0, 0.0, 0.0)
ob_hg_f1.rotation_mode = 'QUATERNION'
ob_hg_f1.rotation_quaternion = (1.0, 0.0, 0.0, 0.0)
ob_bd_f2.parent = ob_animation
ob_bd_f2.location = (0.0, 0.0, 0.0)
ob_bd_f2.rotation_mode = 'QUATERNION'
ob_bd_f2.rotation_quaternion = (1.0, 0.0, 0.0, 0.0)
ob_bg_f2.parent = ob_animation
ob_bg_f2.location = (0.0, 0.0, 0.0)
ob_bg_f2.rotation_mode = 'QUATERNION'
ob_bg_f2.rotation_quaternion = (1.0, 0.0, 0.0, 0.0)
ob_hd_f2.parent = ob_animation
ob_hd_f2.location = (0.0, 0.0, 0.0)
ob_hd_f2.rotation_mode = 'QUATERNION'
ob_hd_f2.rotation_quaternion = (1.0, 0.0, 0.0, 0.0)
ob_hg_f2.parent = ob_animation
ob_hg_f2.location = (0.0, 0.0, 0.0)
ob_hg_f2.rotation_mode = 'QUATERNION'
ob_hg_f2.rotation_quaternion = (1.0, 0.0, 0.0, 0.0)
ob_bd_f3.parent = ob_animation
ob_bd_f3.location = (0.0, 0.0, 0.0)
ob_bd_f3.rotation_mode = 'QUATERNION'
ob_bd_f3.rotation_quaternion = (1.0, 0.0, 0.0, 0.0)
ob_bg_f3.parent = ob_animation
ob_bg_f3.location = (0.0, 0.0, 0.0)
ob_bg_f3.rotation_mode = 'QUATERNION'
ob_bg_f3.rotation_quaternion = (1.0, 0.0, 0.0, 0.0)
ob_hd_f3.parent = ob_animation
ob_hd_f3.location = (0.0, 0.0, 0.0)
ob_hd_f3.rotation_mode = 'QUATERNION'
ob_hd_f3.rotation_quaternion = (1.0, 0.0, 0.0, 0.0)
ob_bd_f4.parent = ob_animation
ob_bd_f4.location = (0.0, 0.0, 0.0)
ob_bd_f4.rotation_mode = 'QUATERNION'
ob_bd_f4.rotation_quaternion = (1.0, 0.0, 0.0, 0.0)
ob_bg_f4.parent = ob_animation
ob_bg_f4.location = (0.0, 0.0, 0.0)
ob_bg_f4.rotation_mode = 'QUATERNION'
ob_bg_f4.rotation_quaternion = (1.0, 0.0, 0.0, 0.0)
ob_hd_f4.parent = ob_animation
ob_hd_f4.location = (0.0, 0.0, 0.0)
ob_hd_f4.rotation_mode = 'QUATERNION'
ob_hd_f4.rotation_quaternion = (1.0, 0.0, 0.0, 0.0)
ob_hg_f4.parent = ob_animation
ob_hg_f4.location = (0.0, 0.0, 0.0)
ob_hg_f4.rotation_mode = 'QUATERNION'
ob_hg_f4.rotation_quaternion = (1.0, 0.0, 0.0, 0.0)
ob_animation.location = (0.0, 0.0, 0.0)
ob_animation.empty_display_type = 'ARROWS'
ob_hg_f3_001.parent = ob_animation
ob_hg_f3_001.location = (0.0, 0.0, 0.0)
ob_hg_f3_001.rotation_mode = 'QUATERNION'
ob_hg_f3_001.rotation_quaternion = (1.0, 0.0, 0.0, 0.0)

# ---- collection membership
scene.collection.objects.link(ob_cube)
col_collection.objects.link(ob_cube_001)
col_collection.objects.link(ob_bd_f1)
col_collection.objects.link(ob_bg_f1)
col_collection.objects.link(ob_hd_f1)
col_collection.objects.link(ob_hg_f1)
col_collection.objects.link(ob_bd_f2)
col_collection.objects.link(ob_bg_f2)
col_collection.objects.link(ob_hd_f2)
col_collection.objects.link(ob_hg_f2)
col_collection.objects.link(ob_bd_f3)
col_collection.objects.link(ob_bg_f3)
col_collection.objects.link(ob_hd_f3)
col_collection.objects.link(ob_bd_f4)
col_collection.objects.link(ob_bg_f4)
col_collection.objects.link(ob_hd_f4)
col_collection.objects.link(ob_hg_f4)
col_collection.objects.link(ob_animation)
col_collection.objects.link(ob_hg_f3_001)

# ---- scene / render settings (as saved in the file)
scene.frame_start = 1; scene.frame_end = 24; scene.frame_set(1)
scene.render.engine = 'BLENDER_EEVEE_NEXT'
bpy.context.view_layer.update()

# ---- added for rendering (the .blend has no active camera): camera
cam_auto = bpy.data.cameras.new('AutoCamera')
cam_auto.lens = 50.0
cam_auto.sensor_width = 36.0
cam_auto.clip_end = 1000.0
ob_auto_camera = bpy.data.objects.new('AutoCamera', cam_auto)
scene.collection.objects.link(ob_auto_camera)
ob_auto_camera.location = (3.21678, -3.86013, 2.57342)
ob_auto_camera.rotation_euler = (1.09748, -7.21219e-08, 0.694738)
scene.camera = ob_auto_camera
bpy.context.view_layer.update()
